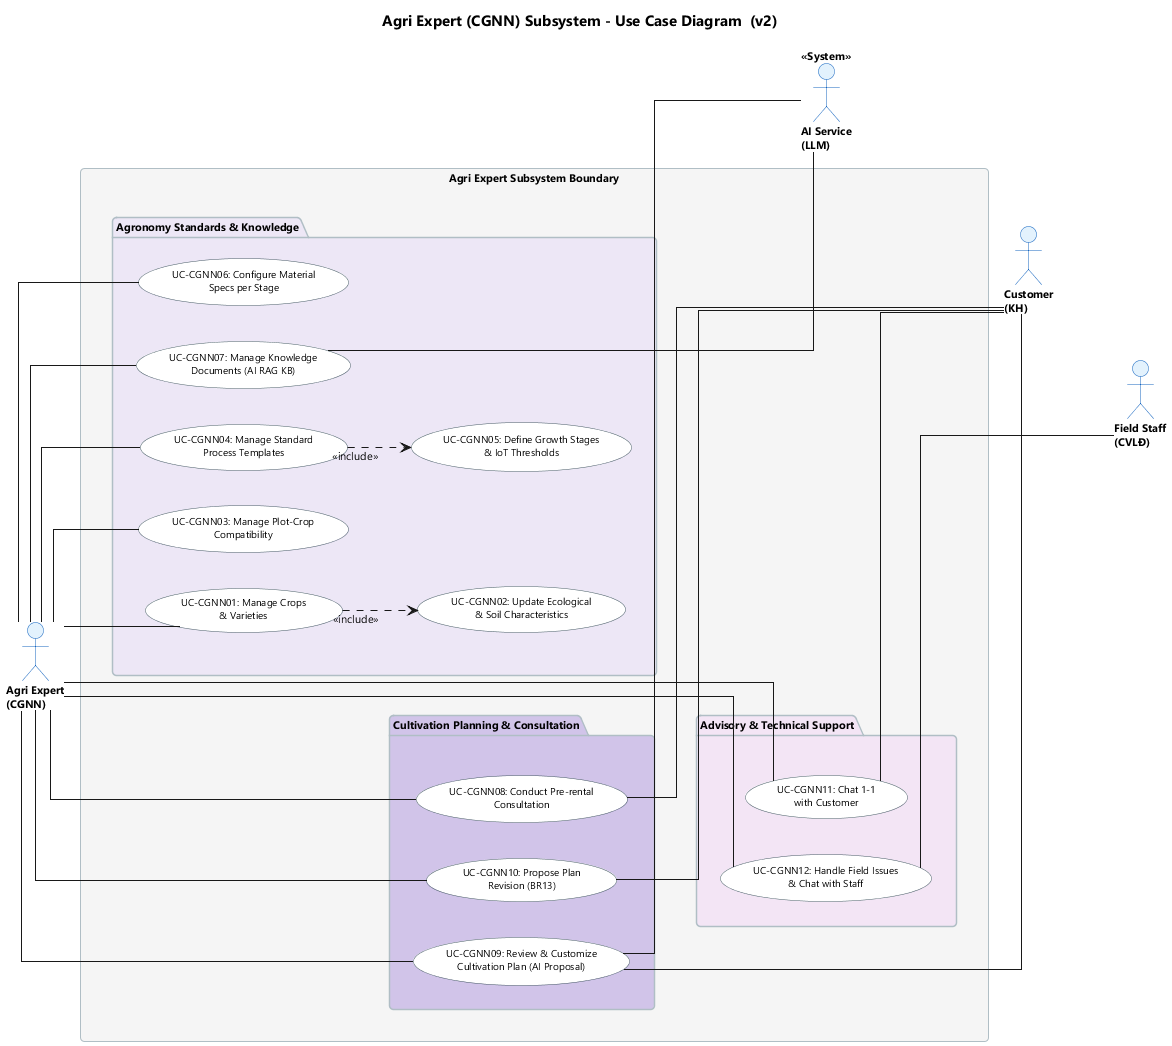

The diagram above was rendered by PlantUML. Its source (embedded in the PNG):
@startuml 03_Agri_Expert_Subsystem_v2

skinparam shadowing false
skinparam roundcorner 8
skinparam defaultFontName "Segoe UI"
skinparam defaultFontSize 11
skinparam titleFontSize 15
skinparam titleFontStyle bold
skinparam linetype ortho
left to right direction

skinparam actor {
  BackgroundColor #E3F2FD
  BorderColor #1565C0
  FontSize 11
  FontStyle bold
}
skinparam usecase {
  BackgroundColor #FFFFFF
  BorderColor #455A64
  FontSize 10
}
skinparam package {
  BackgroundColor #F5F5F5
  BorderColor #B0BEC5
  FontStyle bold
}

title Agri Expert (CGNN) Subsystem - Use Case Diagram  (v2)

' ── Primary Actor (Left) ──
actor "Agri Expert\n(CGNN)" as CGNN

rectangle "Agri Expert Subsystem Boundary" {

  ' ────── Package 1: Agronomy Standards & Knowledge ──────
  package "Agronomy Standards & Knowledge" as P1 #EDE7F6 {
    usecase "UC-CGNN01: Manage Crops\n& Varieties" as CGNN01
    usecase "UC-CGNN02: Update Ecological\n& Soil Characteristics" as CGNN02
    usecase "UC-CGNN03: Manage Plot-Crop\nCompatibility" as CGNN03
    usecase "UC-CGNN04: Manage Standard\nProcess Templates" as CGNN04
    usecase "UC-CGNN05: Define Growth Stages\n& IoT Thresholds" as CGNN05
    usecase "UC-CGNN06: Configure Material\nSpecs per Stage" as CGNN06
    usecase "UC-CGNN07: Manage Knowledge\nDocuments (AI RAG KB)" as CGNN07
  }

  ' ────── Package 2: Cultivation Planning & Consultation ──────
  package "Cultivation Planning & Consultation" as P2 #D1C4E9 {
    usecase "UC-CGNN08: Conduct Pre-rental\nConsultation" as CGNN08
    usecase "UC-CGNN09: Review & Customize\nCultivation Plan (AI Proposal)" as CGNN09
    usecase "UC-CGNN10: Propose Plan\nRevision (BR13)" as CGNN10
  }

  ' ────── Package 3: Advisory & Technical Support ──────
  package "Advisory & Technical Support" as P3 #F3E5F5 {
    usecase "UC-CGNN11: Chat 1-1\nwith Customer" as CGNN11
    usecase "UC-CGNN12: Handle Field Issues\n& Chat with Staff" as CGNN12
  }
}

' Enforce vertical package order
P1 -[hidden]down- P2
P2 -[hidden]down- P3

' ── Secondary / Supporting Actors (Right) ──
actor "AI Service\n(LLM)" as AI <<System>>
actor "Customer\n(KH)" as KH
actor "Field Staff\n(CVLĐ)" as CVLD

AI -[hidden]down- KH
KH -[hidden]down- CVLD

' ── Primary Actor Associations ──
CGNN -- CGNN01
CGNN -- CGNN03
CGNN -- CGNN04
CGNN -- CGNN06
CGNN -- CGNN07
CGNN -- CGNN08
CGNN -- CGNN09
CGNN -- CGNN10
CGNN -- CGNN11
CGNN -- CGNN12

' ── UML 2.5 <<include>> & <<extend>> ──
CGNN01 ..> CGNN02 : <<include>>
CGNN04 ..> CGNN05 : <<include>>

' ── Supporting Actor Connections ──
CGNN07 -- AI
CGNN09 -- AI

CGNN08 -- KH
CGNN09 -- KH
CGNN10 -- KH
CGNN11 -- KH

CGNN12 -- CVLD

@enduml